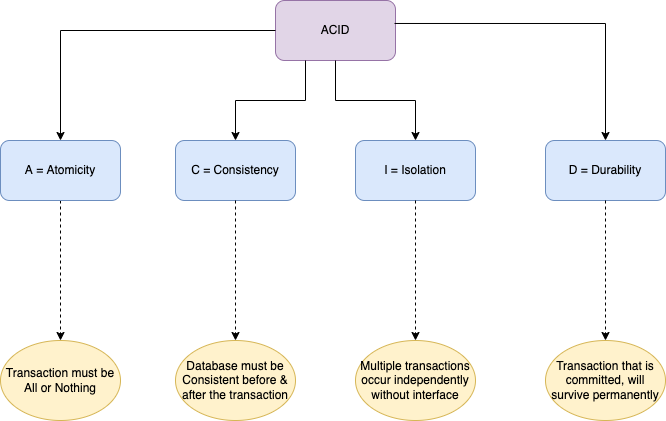

The diagram above was exported from draw.io. Its source (the exported page's mxGraphModel, read from the mxfile embedded in the PNG):
<mxGraphModel dx="543" dy="633" grid="1" gridSize="10" guides="1" tooltips="1" connect="1" arrows="1" fold="1" page="1" pageScale="1" pageWidth="827" pageHeight="1169" math="0" shadow="0">
  <root>
    <mxCell id="0" />
    <mxCell id="1" parent="0" />
    <mxCell id="JFQHhQztViNiFedXBR7H-2" value="ACID" style="rounded=1;whiteSpace=wrap;html=1;fillColor=#e1d5e7;strokeColor=#9673a6;" parent="1" vertex="1">
      <mxGeometry x="310" y="20" width="120" height="60" as="geometry" />
    </mxCell>
    <mxCell id="JFQHhQztViNiFedXBR7H-3" value="" style="endArrow=classic;html=1;rounded=0;edgeStyle=orthogonalEdgeStyle;" parent="1" source="JFQHhQztViNiFedXBR7H-2" target="5" edge="1">
      <mxGeometry width="50" height="50" relative="1" as="geometry">
        <mxPoint x="380" y="270" as="sourcePoint" />
        <mxPoint x="95" y="160" as="targetPoint" />
      </mxGeometry>
    </mxCell>
    <mxCell id="JFQHhQztViNiFedXBR7H-6" value="" style="endArrow=classic;html=1;rounded=0;exitX=0.25;exitY=1;exitDx=0;exitDy=0;entryX=0.5;entryY=0;entryDx=0;entryDy=0;edgeStyle=orthogonalEdgeStyle;" parent="1" source="JFQHhQztViNiFedXBR7H-2" target="6" edge="1">
      <mxGeometry width="50" height="50" relative="1" as="geometry">
        <mxPoint x="360" y="270" as="sourcePoint" />
        <mxPoint x="295" y="160" as="targetPoint" />
      </mxGeometry>
    </mxCell>
    <mxCell id="JFQHhQztViNiFedXBR7H-8" value="" style="endArrow=classic;html=1;rounded=0;edgeStyle=orthogonalEdgeStyle;" parent="1" source="JFQHhQztViNiFedXBR7H-2" target="9" edge="1">
      <mxGeometry width="50" height="50" relative="1" as="geometry">
        <mxPoint x="360" y="270" as="sourcePoint" />
        <mxPoint x="499" y="160" as="targetPoint" />
      </mxGeometry>
    </mxCell>
    <mxCell id="JFQHhQztViNiFedXBR7H-10" value="" style="endArrow=classic;html=1;rounded=0;exitX=0.992;exitY=0.383;exitDx=0;exitDy=0;exitPerimeter=0;entryX=0.5;entryY=0;entryDx=0;entryDy=0;edgeStyle=orthogonalEdgeStyle;" parent="1" source="JFQHhQztViNiFedXBR7H-2" target="10" edge="1">
      <mxGeometry width="50" height="50" relative="1" as="geometry">
        <mxPoint x="370" y="230" as="sourcePoint" />
        <mxPoint x="695" y="160" as="targetPoint" />
      </mxGeometry>
    </mxCell>
    <mxCell id="3" value="Transaction must be All or Nothing" style="ellipse;whiteSpace=wrap;html=1;fillColor=#fff2cc;strokeColor=#d6b656;" vertex="1" parent="1">
      <mxGeometry x="35" y="360" width="120" height="80" as="geometry" />
    </mxCell>
    <mxCell id="4" value="" style="endArrow=classic;html=1;rounded=0;entryX=0.5;entryY=0;entryDx=0;entryDy=0;exitX=0.5;exitY=1;exitDx=0;exitDy=0;dashed=1;" edge="1" parent="1" source="5" target="3">
      <mxGeometry width="50" height="50" relative="1" as="geometry">
        <mxPoint x="100" y="210" as="sourcePoint" />
        <mxPoint x="310" y="320" as="targetPoint" />
      </mxGeometry>
    </mxCell>
    <mxCell id="5" value="A = Atomicity" style="rounded=1;whiteSpace=wrap;html=1;fillColor=#dae8fc;strokeColor=#6c8ebf;" vertex="1" parent="1">
      <mxGeometry x="35" y="160" width="120" height="60" as="geometry" />
    </mxCell>
    <mxCell id="6" value="C = Consistency" style="rounded=1;whiteSpace=wrap;html=1;fillColor=#dae8fc;strokeColor=#6c8ebf;" vertex="1" parent="1">
      <mxGeometry x="210" y="160" width="120" height="60" as="geometry" />
    </mxCell>
    <mxCell id="7" value="Database must be Consistent before &amp;amp; after the transaction" style="ellipse;whiteSpace=wrap;html=1;fillColor=#fff2cc;strokeColor=#d6b656;" vertex="1" parent="1">
      <mxGeometry x="210" y="360" width="120" height="80" as="geometry" />
    </mxCell>
    <mxCell id="8" value="" style="endArrow=classic;html=1;rounded=0;entryX=0.5;entryY=0;entryDx=0;entryDy=0;exitX=0.5;exitY=1;exitDx=0;exitDy=0;dashed=1;" edge="1" parent="1" source="6" target="7">
      <mxGeometry width="50" height="50" relative="1" as="geometry">
        <mxPoint x="105" y="230" as="sourcePoint" />
        <mxPoint x="105" y="370" as="targetPoint" />
      </mxGeometry>
    </mxCell>
    <mxCell id="9" value="I = Isolation" style="rounded=1;whiteSpace=wrap;html=1;fillColor=#dae8fc;strokeColor=#6c8ebf;" vertex="1" parent="1">
      <mxGeometry x="390" y="160" width="120" height="60" as="geometry" />
    </mxCell>
    <mxCell id="10" value="D = Durability" style="rounded=1;whiteSpace=wrap;html=1;fillColor=#dae8fc;strokeColor=#6c8ebf;" vertex="1" parent="1">
      <mxGeometry x="580" y="160" width="120" height="60" as="geometry" />
    </mxCell>
    <mxCell id="11" value="Transaction that is committed, will survive permanently" style="ellipse;whiteSpace=wrap;html=1;fillColor=#fff2cc;strokeColor=#d6b656;" vertex="1" parent="1">
      <mxGeometry x="580" y="360" width="120" height="80" as="geometry" />
    </mxCell>
    <mxCell id="12" value="" style="endArrow=classic;html=1;rounded=0;entryX=0.5;entryY=0;entryDx=0;entryDy=0;exitX=0.5;exitY=1;exitDx=0;exitDy=0;dashed=1;" edge="1" parent="1" source="10" target="11">
      <mxGeometry width="50" height="50" relative="1" as="geometry">
        <mxPoint x="115" y="240" as="sourcePoint" />
        <mxPoint x="115" y="380" as="targetPoint" />
      </mxGeometry>
    </mxCell>
    <mxCell id="14" value="Multiple transactions occur independently without interface" style="ellipse;whiteSpace=wrap;html=1;fillColor=#fff2cc;strokeColor=#d6b656;" vertex="1" parent="1">
      <mxGeometry x="390" y="360" width="120" height="80" as="geometry" />
    </mxCell>
    <mxCell id="15" value="" style="endArrow=classic;html=1;rounded=0;entryX=0.5;entryY=0;entryDx=0;entryDy=0;exitX=0.5;exitY=1;exitDx=0;exitDy=0;dashed=1;" edge="1" parent="1" source="9" target="14">
      <mxGeometry width="50" height="50" relative="1" as="geometry">
        <mxPoint x="280" y="230" as="sourcePoint" />
        <mxPoint x="279" y="370" as="targetPoint" />
      </mxGeometry>
    </mxCell>
  </root>
</mxGraphModel>